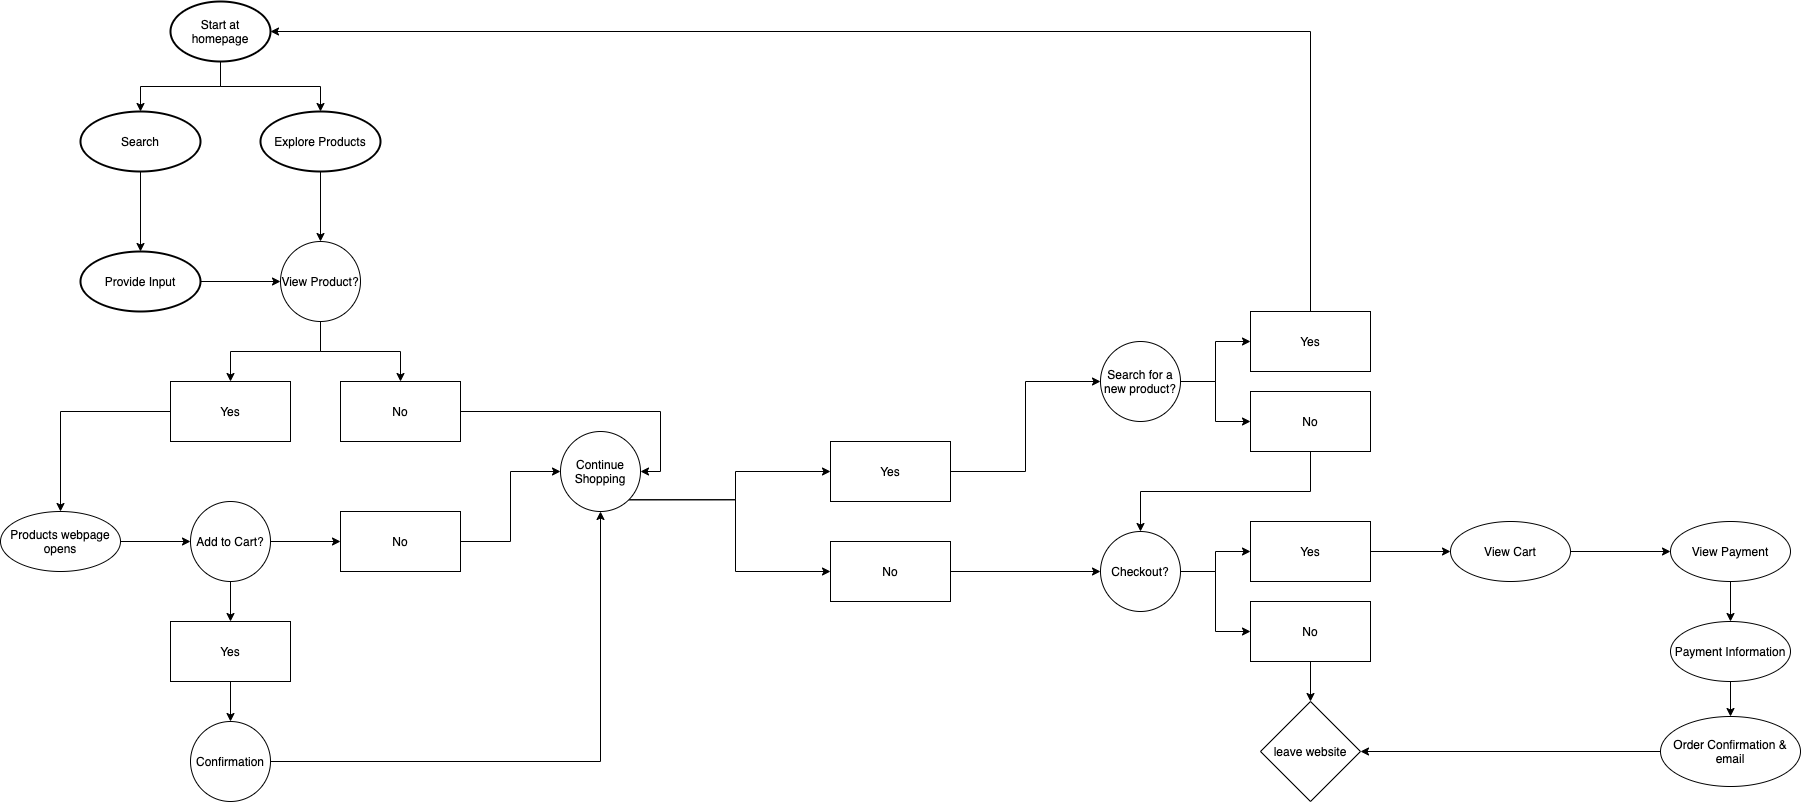

The diagram above was exported from draw.io. Its source (the exported page's mxGraphModel, read from the mxfile embedded in the PNG):
<mxGraphModel dx="1460" dy="1353" grid="1" gridSize="10" guides="1" tooltips="1" connect="1" arrows="1" fold="1" page="1" pageScale="1" pageWidth="1100" pageHeight="850" math="0" shadow="0">
  <root>
    <mxCell id="0" />
    <mxCell id="1" parent="0" />
    <mxCell id="V25W7xG22rIMSRueCiGN-29" value="" style="edgeStyle=orthogonalEdgeStyle;rounded=0;orthogonalLoop=1;jettySize=auto;html=1;" edge="1" parent="1" source="2" target="7">
      <mxGeometry relative="1" as="geometry" />
    </mxCell>
    <mxCell id="V25W7xG22rIMSRueCiGN-30" value="" style="edgeStyle=orthogonalEdgeStyle;rounded=0;orthogonalLoop=1;jettySize=auto;html=1;" edge="1" parent="1" source="2" target="9">
      <mxGeometry relative="1" as="geometry" />
    </mxCell>
    <mxCell id="2" value="Start at homepage" style="strokeWidth=2;html=1;shape=mxgraph.flowchart.start_1;whiteSpace=wrap;" vertex="1" parent="1">
      <mxGeometry x="230" y="40" width="100" height="60" as="geometry" />
    </mxCell>
    <mxCell id="V25W7xG22rIMSRueCiGN-34" value="" style="edgeStyle=orthogonalEdgeStyle;rounded=0;orthogonalLoop=1;jettySize=auto;html=1;" edge="1" parent="1" source="7" target="V25W7xG22rIMSRueCiGN-33">
      <mxGeometry relative="1" as="geometry" />
    </mxCell>
    <mxCell id="7" value="Search" style="ellipse;whiteSpace=wrap;html=1;strokeWidth=2;" vertex="1" parent="1">
      <mxGeometry x="140" y="150" width="120" height="60" as="geometry" />
    </mxCell>
    <mxCell id="V25W7xG22rIMSRueCiGN-53" value="" style="edgeStyle=orthogonalEdgeStyle;rounded=0;orthogonalLoop=1;jettySize=auto;html=1;" edge="1" parent="1" source="9" target="V25W7xG22rIMSRueCiGN-51">
      <mxGeometry relative="1" as="geometry" />
    </mxCell>
    <mxCell id="9" value="Explore Products" style="ellipse;whiteSpace=wrap;html=1;strokeWidth=2;" vertex="1" parent="1">
      <mxGeometry x="320" y="150" width="120" height="60" as="geometry" />
    </mxCell>
    <mxCell id="V25W7xG22rIMSRueCiGN-52" value="" style="edgeStyle=orthogonalEdgeStyle;rounded=0;orthogonalLoop=1;jettySize=auto;html=1;" edge="1" parent="1" source="V25W7xG22rIMSRueCiGN-33" target="V25W7xG22rIMSRueCiGN-51">
      <mxGeometry relative="1" as="geometry" />
    </mxCell>
    <mxCell id="V25W7xG22rIMSRueCiGN-33" value="Provide Input" style="ellipse;whiteSpace=wrap;html=1;strokeWidth=2;" vertex="1" parent="1">
      <mxGeometry x="140" y="290" width="120" height="60" as="geometry" />
    </mxCell>
    <mxCell id="V25W7xG22rIMSRueCiGN-75" style="edgeStyle=orthogonalEdgeStyle;rounded=0;orthogonalLoop=1;jettySize=auto;html=1;exitX=1;exitY=1;exitDx=0;exitDy=0;entryX=0;entryY=0.5;entryDx=0;entryDy=0;" edge="1" parent="1" source="V25W7xG22rIMSRueCiGN-38" target="V25W7xG22rIMSRueCiGN-74">
      <mxGeometry relative="1" as="geometry">
        <Array as="points">
          <mxPoint x="795" y="538" />
          <mxPoint x="795" y="510" />
        </Array>
      </mxGeometry>
    </mxCell>
    <mxCell id="V25W7xG22rIMSRueCiGN-76" style="edgeStyle=orthogonalEdgeStyle;rounded=0;orthogonalLoop=1;jettySize=auto;html=1;exitX=1;exitY=1;exitDx=0;exitDy=0;entryX=0;entryY=0.5;entryDx=0;entryDy=0;" edge="1" parent="1" source="V25W7xG22rIMSRueCiGN-38" target="V25W7xG22rIMSRueCiGN-73">
      <mxGeometry relative="1" as="geometry" />
    </mxCell>
    <mxCell id="V25W7xG22rIMSRueCiGN-38" value="Continue Shopping" style="ellipse;whiteSpace=wrap;html=1;aspect=fixed;" vertex="1" parent="1">
      <mxGeometry x="620" y="470" width="80" height="80" as="geometry" />
    </mxCell>
    <mxCell id="V25W7xG22rIMSRueCiGN-41" value="" style="edgeStyle=orthogonalEdgeStyle;rounded=0;orthogonalLoop=1;jettySize=auto;html=1;" edge="1" parent="1" source="V25W7xG22rIMSRueCiGN-39" target="V25W7xG22rIMSRueCiGN-40">
      <mxGeometry relative="1" as="geometry" />
    </mxCell>
    <mxCell id="V25W7xG22rIMSRueCiGN-44" value="" style="edgeStyle=orthogonalEdgeStyle;rounded=0;orthogonalLoop=1;jettySize=auto;html=1;" edge="1" parent="1" source="V25W7xG22rIMSRueCiGN-39" target="V25W7xG22rIMSRueCiGN-43">
      <mxGeometry relative="1" as="geometry" />
    </mxCell>
    <mxCell id="V25W7xG22rIMSRueCiGN-39" value="Add to Cart?" style="ellipse;whiteSpace=wrap;html=1;aspect=fixed;" vertex="1" parent="1">
      <mxGeometry x="250" y="540" width="80" height="80" as="geometry" />
    </mxCell>
    <mxCell id="V25W7xG22rIMSRueCiGN-47" value="" style="edgeStyle=orthogonalEdgeStyle;rounded=0;orthogonalLoop=1;jettySize=auto;html=1;" edge="1" parent="1" source="V25W7xG22rIMSRueCiGN-40" target="V25W7xG22rIMSRueCiGN-46">
      <mxGeometry relative="1" as="geometry" />
    </mxCell>
    <mxCell id="V25W7xG22rIMSRueCiGN-40" value="Yes" style="whiteSpace=wrap;html=1;" vertex="1" parent="1">
      <mxGeometry x="230" y="660" width="120" height="60" as="geometry" />
    </mxCell>
    <mxCell id="V25W7xG22rIMSRueCiGN-69" style="edgeStyle=orthogonalEdgeStyle;rounded=0;orthogonalLoop=1;jettySize=auto;html=1;entryX=0;entryY=0.5;entryDx=0;entryDy=0;" edge="1" parent="1" source="V25W7xG22rIMSRueCiGN-43" target="V25W7xG22rIMSRueCiGN-38">
      <mxGeometry relative="1" as="geometry" />
    </mxCell>
    <mxCell id="V25W7xG22rIMSRueCiGN-43" value="No" style="whiteSpace=wrap;html=1;" vertex="1" parent="1">
      <mxGeometry x="400" y="550" width="120" height="60" as="geometry" />
    </mxCell>
    <mxCell id="V25W7xG22rIMSRueCiGN-70" style="edgeStyle=orthogonalEdgeStyle;rounded=0;orthogonalLoop=1;jettySize=auto;html=1;entryX=0.5;entryY=1;entryDx=0;entryDy=0;" edge="1" parent="1" source="V25W7xG22rIMSRueCiGN-46" target="V25W7xG22rIMSRueCiGN-38">
      <mxGeometry relative="1" as="geometry" />
    </mxCell>
    <mxCell id="V25W7xG22rIMSRueCiGN-46" value="Confirmation" style="ellipse;whiteSpace=wrap;html=1;aspect=fixed;" vertex="1" parent="1">
      <mxGeometry x="250" y="760" width="80" height="80" as="geometry" />
    </mxCell>
    <mxCell id="V25W7xG22rIMSRueCiGN-61" value="" style="edgeStyle=orthogonalEdgeStyle;rounded=0;orthogonalLoop=1;jettySize=auto;html=1;" edge="1" parent="1" source="V25W7xG22rIMSRueCiGN-51" target="V25W7xG22rIMSRueCiGN-59">
      <mxGeometry relative="1" as="geometry" />
    </mxCell>
    <mxCell id="V25W7xG22rIMSRueCiGN-64" value="" style="edgeStyle=orthogonalEdgeStyle;rounded=0;orthogonalLoop=1;jettySize=auto;html=1;" edge="1" parent="1" source="V25W7xG22rIMSRueCiGN-51" target="V25W7xG22rIMSRueCiGN-63">
      <mxGeometry relative="1" as="geometry" />
    </mxCell>
    <mxCell id="V25W7xG22rIMSRueCiGN-51" value="View Product?" style="ellipse;whiteSpace=wrap;html=1;aspect=fixed;" vertex="1" parent="1">
      <mxGeometry x="340" y="280" width="80" height="80" as="geometry" />
    </mxCell>
    <mxCell id="V25W7xG22rIMSRueCiGN-67" style="edgeStyle=orthogonalEdgeStyle;rounded=0;orthogonalLoop=1;jettySize=auto;html=1;entryX=1;entryY=0.5;entryDx=0;entryDy=0;" edge="1" parent="1" source="V25W7xG22rIMSRueCiGN-59" target="V25W7xG22rIMSRueCiGN-38">
      <mxGeometry relative="1" as="geometry" />
    </mxCell>
    <mxCell id="V25W7xG22rIMSRueCiGN-59" value="No" style="whiteSpace=wrap;html=1;" vertex="1" parent="1">
      <mxGeometry x="400" y="420" width="120" height="60" as="geometry" />
    </mxCell>
    <mxCell id="V25W7xG22rIMSRueCiGN-66" value="" style="edgeStyle=orthogonalEdgeStyle;rounded=0;orthogonalLoop=1;jettySize=auto;html=1;" edge="1" parent="1" source="V25W7xG22rIMSRueCiGN-63" target="V25W7xG22rIMSRueCiGN-65">
      <mxGeometry relative="1" as="geometry" />
    </mxCell>
    <mxCell id="V25W7xG22rIMSRueCiGN-63" value="Yes" style="whiteSpace=wrap;html=1;" vertex="1" parent="1">
      <mxGeometry x="230" y="420" width="120" height="60" as="geometry" />
    </mxCell>
    <mxCell id="V25W7xG22rIMSRueCiGN-68" style="edgeStyle=orthogonalEdgeStyle;rounded=0;orthogonalLoop=1;jettySize=auto;html=1;entryX=0;entryY=0.5;entryDx=0;entryDy=0;" edge="1" parent="1" source="V25W7xG22rIMSRueCiGN-65" target="V25W7xG22rIMSRueCiGN-39">
      <mxGeometry relative="1" as="geometry" />
    </mxCell>
    <mxCell id="V25W7xG22rIMSRueCiGN-65" value="Products webpage opens" style="ellipse;whiteSpace=wrap;html=1;" vertex="1" parent="1">
      <mxGeometry x="60" y="550" width="120" height="60" as="geometry" />
    </mxCell>
    <mxCell id="V25W7xG22rIMSRueCiGN-84" style="edgeStyle=orthogonalEdgeStyle;rounded=0;orthogonalLoop=1;jettySize=auto;html=1;entryX=0;entryY=0.5;entryDx=0;entryDy=0;" edge="1" parent="1" source="V25W7xG22rIMSRueCiGN-73" target="V25W7xG22rIMSRueCiGN-79">
      <mxGeometry relative="1" as="geometry" />
    </mxCell>
    <mxCell id="V25W7xG22rIMSRueCiGN-73" value="No" style="whiteSpace=wrap;html=1;" vertex="1" parent="1">
      <mxGeometry x="890" y="580" width="120" height="60" as="geometry" />
    </mxCell>
    <mxCell id="V25W7xG22rIMSRueCiGN-78" style="edgeStyle=orthogonalEdgeStyle;rounded=0;orthogonalLoop=1;jettySize=auto;html=1;entryX=0;entryY=0.5;entryDx=0;entryDy=0;" edge="1" parent="1" source="V25W7xG22rIMSRueCiGN-74" target="V25W7xG22rIMSRueCiGN-77">
      <mxGeometry relative="1" as="geometry" />
    </mxCell>
    <mxCell id="V25W7xG22rIMSRueCiGN-74" value="Yes" style="whiteSpace=wrap;html=1;" vertex="1" parent="1">
      <mxGeometry x="890" y="480" width="120" height="60" as="geometry" />
    </mxCell>
    <mxCell id="V25W7xG22rIMSRueCiGN-103" style="edgeStyle=orthogonalEdgeStyle;rounded=0;orthogonalLoop=1;jettySize=auto;html=1;entryX=0;entryY=0.5;entryDx=0;entryDy=0;" edge="1" parent="1" source="V25W7xG22rIMSRueCiGN-77" target="V25W7xG22rIMSRueCiGN-83">
      <mxGeometry relative="1" as="geometry" />
    </mxCell>
    <mxCell id="V25W7xG22rIMSRueCiGN-104" style="edgeStyle=orthogonalEdgeStyle;rounded=0;orthogonalLoop=1;jettySize=auto;html=1;entryX=0;entryY=0.5;entryDx=0;entryDy=0;" edge="1" parent="1" source="V25W7xG22rIMSRueCiGN-77" target="V25W7xG22rIMSRueCiGN-80">
      <mxGeometry relative="1" as="geometry" />
    </mxCell>
    <mxCell id="V25W7xG22rIMSRueCiGN-77" value="Search for a new product?" style="ellipse;whiteSpace=wrap;html=1;aspect=fixed;" vertex="1" parent="1">
      <mxGeometry x="1160" y="380" width="80" height="80" as="geometry" />
    </mxCell>
    <mxCell id="V25W7xG22rIMSRueCiGN-85" style="edgeStyle=orthogonalEdgeStyle;rounded=0;orthogonalLoop=1;jettySize=auto;html=1;entryX=0;entryY=0.5;entryDx=0;entryDy=0;" edge="1" parent="1" source="V25W7xG22rIMSRueCiGN-79" target="V25W7xG22rIMSRueCiGN-81">
      <mxGeometry relative="1" as="geometry" />
    </mxCell>
    <mxCell id="V25W7xG22rIMSRueCiGN-102" style="edgeStyle=orthogonalEdgeStyle;rounded=0;orthogonalLoop=1;jettySize=auto;html=1;entryX=0;entryY=0.5;entryDx=0;entryDy=0;" edge="1" parent="1" source="V25W7xG22rIMSRueCiGN-79" target="V25W7xG22rIMSRueCiGN-82">
      <mxGeometry relative="1" as="geometry" />
    </mxCell>
    <mxCell id="V25W7xG22rIMSRueCiGN-79" value="Checkout?" style="ellipse;whiteSpace=wrap;html=1;aspect=fixed;" vertex="1" parent="1">
      <mxGeometry x="1160" y="570" width="80" height="80" as="geometry" />
    </mxCell>
    <mxCell id="V25W7xG22rIMSRueCiGN-105" style="edgeStyle=orthogonalEdgeStyle;rounded=0;orthogonalLoop=1;jettySize=auto;html=1;entryX=0.5;entryY=0;entryDx=0;entryDy=0;" edge="1" parent="1" source="V25W7xG22rIMSRueCiGN-80" target="V25W7xG22rIMSRueCiGN-79">
      <mxGeometry relative="1" as="geometry">
        <Array as="points">
          <mxPoint x="1370" y="530" />
          <mxPoint x="1200" y="530" />
        </Array>
      </mxGeometry>
    </mxCell>
    <mxCell id="V25W7xG22rIMSRueCiGN-80" value="No" style="whiteSpace=wrap;html=1;" vertex="1" parent="1">
      <mxGeometry x="1310" y="430" width="120" height="60" as="geometry" />
    </mxCell>
    <mxCell id="V25W7xG22rIMSRueCiGN-87" value="" style="edgeStyle=orthogonalEdgeStyle;rounded=0;orthogonalLoop=1;jettySize=auto;html=1;" edge="1" parent="1" source="V25W7xG22rIMSRueCiGN-81" target="V25W7xG22rIMSRueCiGN-86">
      <mxGeometry relative="1" as="geometry" />
    </mxCell>
    <mxCell id="V25W7xG22rIMSRueCiGN-81" value="No" style="whiteSpace=wrap;html=1;" vertex="1" parent="1">
      <mxGeometry x="1310" y="640" width="120" height="60" as="geometry" />
    </mxCell>
    <mxCell id="V25W7xG22rIMSRueCiGN-91" value="" style="edgeStyle=orthogonalEdgeStyle;rounded=0;orthogonalLoop=1;jettySize=auto;html=1;" edge="1" parent="1" source="V25W7xG22rIMSRueCiGN-82" target="V25W7xG22rIMSRueCiGN-90">
      <mxGeometry relative="1" as="geometry" />
    </mxCell>
    <mxCell id="V25W7xG22rIMSRueCiGN-82" value="Yes" style="whiteSpace=wrap;html=1;" vertex="1" parent="1">
      <mxGeometry x="1310" y="560" width="120" height="60" as="geometry" />
    </mxCell>
    <mxCell id="V25W7xG22rIMSRueCiGN-106" style="edgeStyle=orthogonalEdgeStyle;rounded=0;orthogonalLoop=1;jettySize=auto;html=1;entryX=1;entryY=0.5;entryDx=0;entryDy=0;entryPerimeter=0;" edge="1" parent="1" source="V25W7xG22rIMSRueCiGN-83" target="2">
      <mxGeometry relative="1" as="geometry">
        <Array as="points">
          <mxPoint x="1370" y="70" />
        </Array>
      </mxGeometry>
    </mxCell>
    <mxCell id="V25W7xG22rIMSRueCiGN-83" value="Yes" style="whiteSpace=wrap;html=1;" vertex="1" parent="1">
      <mxGeometry x="1310" y="350" width="120" height="60" as="geometry" />
    </mxCell>
    <mxCell id="V25W7xG22rIMSRueCiGN-86" value="leave website" style="rhombus;whiteSpace=wrap;html=1;" vertex="1" parent="1">
      <mxGeometry x="1320" y="740" width="100" height="100" as="geometry" />
    </mxCell>
    <mxCell id="V25W7xG22rIMSRueCiGN-93" value="" style="edgeStyle=orthogonalEdgeStyle;rounded=0;orthogonalLoop=1;jettySize=auto;html=1;" edge="1" parent="1" source="V25W7xG22rIMSRueCiGN-90" target="V25W7xG22rIMSRueCiGN-92">
      <mxGeometry relative="1" as="geometry" />
    </mxCell>
    <mxCell id="V25W7xG22rIMSRueCiGN-90" value="View Cart" style="ellipse;whiteSpace=wrap;html=1;" vertex="1" parent="1">
      <mxGeometry x="1510" y="560" width="120" height="60" as="geometry" />
    </mxCell>
    <mxCell id="V25W7xG22rIMSRueCiGN-95" value="" style="edgeStyle=orthogonalEdgeStyle;rounded=0;orthogonalLoop=1;jettySize=auto;html=1;" edge="1" parent="1" source="V25W7xG22rIMSRueCiGN-92" target="V25W7xG22rIMSRueCiGN-94">
      <mxGeometry relative="1" as="geometry" />
    </mxCell>
    <mxCell id="V25W7xG22rIMSRueCiGN-92" value="View Payment" style="ellipse;whiteSpace=wrap;html=1;" vertex="1" parent="1">
      <mxGeometry x="1730" y="560" width="120" height="60" as="geometry" />
    </mxCell>
    <mxCell id="V25W7xG22rIMSRueCiGN-97" value="" style="edgeStyle=orthogonalEdgeStyle;rounded=0;orthogonalLoop=1;jettySize=auto;html=1;" edge="1" parent="1" source="V25W7xG22rIMSRueCiGN-94" target="V25W7xG22rIMSRueCiGN-96">
      <mxGeometry relative="1" as="geometry" />
    </mxCell>
    <mxCell id="V25W7xG22rIMSRueCiGN-94" value="Payment Information&lt;br&gt;" style="ellipse;whiteSpace=wrap;html=1;" vertex="1" parent="1">
      <mxGeometry x="1730" y="660" width="120" height="60" as="geometry" />
    </mxCell>
    <mxCell id="V25W7xG22rIMSRueCiGN-101" style="edgeStyle=orthogonalEdgeStyle;rounded=0;orthogonalLoop=1;jettySize=auto;html=1;exitX=0;exitY=0.5;exitDx=0;exitDy=0;entryX=1;entryY=0.5;entryDx=0;entryDy=0;" edge="1" parent="1" source="V25W7xG22rIMSRueCiGN-96" target="V25W7xG22rIMSRueCiGN-86">
      <mxGeometry relative="1" as="geometry" />
    </mxCell>
    <mxCell id="V25W7xG22rIMSRueCiGN-96" value="Order Confirmation &amp;amp; email" style="ellipse;whiteSpace=wrap;html=1;" vertex="1" parent="1">
      <mxGeometry x="1720" y="755" width="140" height="70" as="geometry" />
    </mxCell>
  </root>
</mxGraphModel>